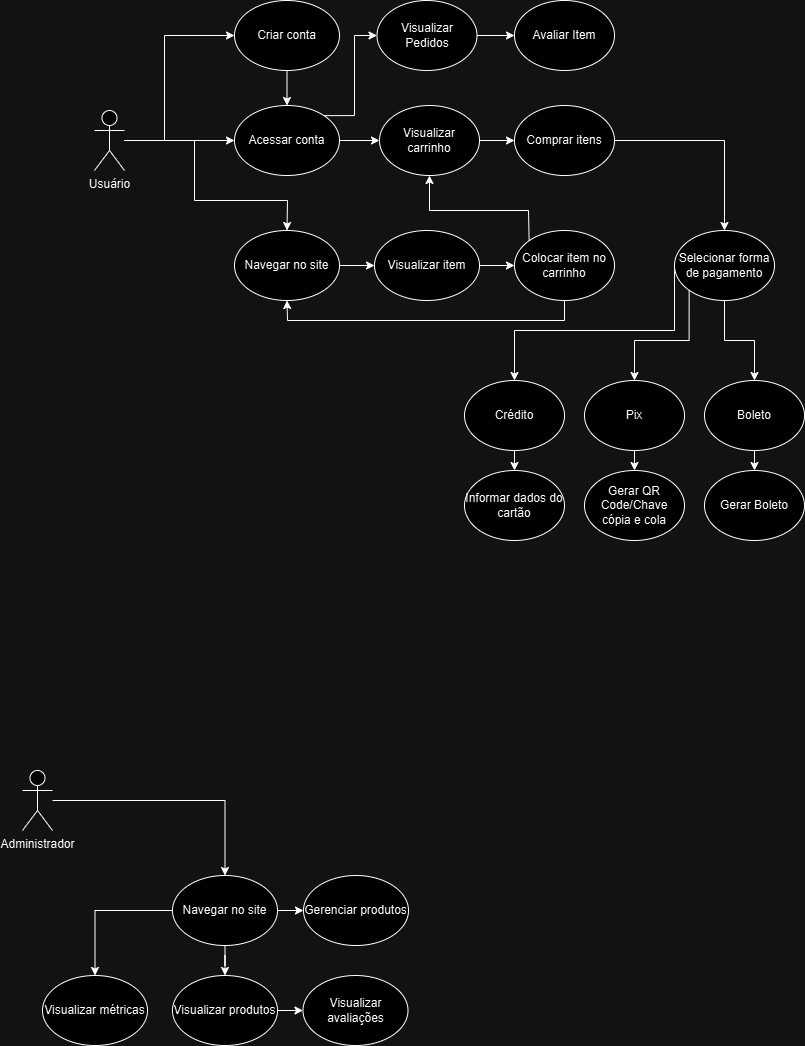

The diagram above was exported from draw.io. Its source (the exported page's mxGraphModel, read from the mxfile embedded in the PNG):
<mxGraphModel dx="1050" dy="505" grid="1" gridSize="10" guides="1" tooltips="1" connect="1" arrows="1" fold="1" page="1" pageScale="1" pageWidth="827" pageHeight="1169" math="0" shadow="0">
  <root>
    <mxCell id="0" />
    <mxCell id="1" parent="0" />
    <mxCell id="V_i6t_GGnZHZgOv48OWF-7" value="" style="edgeStyle=orthogonalEdgeStyle;rounded=0;orthogonalLoop=1;jettySize=auto;html=1;entryX=0;entryY=0.5;entryDx=0;entryDy=0;" parent="1" source="V_i6t_GGnZHZgOv48OWF-1" target="V_i6t_GGnZHZgOv48OWF-3" edge="1">
      <mxGeometry relative="1" as="geometry">
        <mxPoint x="130" y="189.47" as="sourcePoint" />
        <mxPoint x="240" y="189.47" as="targetPoint" />
      </mxGeometry>
    </mxCell>
    <mxCell id="V_i6t_GGnZHZgOv48OWF-1" value="Usuário" style="shape=umlActor;verticalLabelPosition=bottom;verticalAlign=top;html=1;outlineConnect=0;" parent="1" vertex="1">
      <mxGeometry x="100" y="170" width="30" height="60" as="geometry" />
    </mxCell>
    <mxCell id="V_i6t_GGnZHZgOv48OWF-2" value="Criar conta" style="ellipse;whiteSpace=wrap;html=1;" parent="1" vertex="1">
      <mxGeometry x="240" y="60" width="105" height="70" as="geometry" />
    </mxCell>
    <mxCell id="V_i6t_GGnZHZgOv48OWF-20" value="" style="edgeStyle=orthogonalEdgeStyle;rounded=0;orthogonalLoop=1;jettySize=auto;html=1;" parent="1" source="V_i6t_GGnZHZgOv48OWF-3" target="V_i6t_GGnZHZgOv48OWF-18" edge="1">
      <mxGeometry relative="1" as="geometry" />
    </mxCell>
    <mxCell id="Xey7Ss_u3vfuIo8ejCPU-2" style="edgeStyle=orthogonalEdgeStyle;rounded=0;orthogonalLoop=1;jettySize=auto;html=1;exitX=1;exitY=0;exitDx=0;exitDy=0;entryX=0;entryY=0.5;entryDx=0;entryDy=0;" edge="1" parent="1" source="V_i6t_GGnZHZgOv48OWF-3" target="8WKv1LbbFwkZMfaDpy3F-15">
      <mxGeometry relative="1" as="geometry">
        <mxPoint x="360" y="40" as="targetPoint" />
        <Array as="points">
          <mxPoint x="360" y="175" />
          <mxPoint x="360" y="95" />
        </Array>
      </mxGeometry>
    </mxCell>
    <mxCell id="V_i6t_GGnZHZgOv48OWF-3" value="Acessar conta" style="ellipse;whiteSpace=wrap;html=1;" parent="1" vertex="1">
      <mxGeometry x="240" y="165" width="105" height="70" as="geometry" />
    </mxCell>
    <mxCell id="V_i6t_GGnZHZgOv48OWF-5" value="Navegar no site" style="ellipse;whiteSpace=wrap;html=1;" parent="1" vertex="1">
      <mxGeometry x="240" y="290" width="105" height="70" as="geometry" />
    </mxCell>
    <mxCell id="V_i6t_GGnZHZgOv48OWF-8" value="" style="endArrow=classic;html=1;rounded=0;entryX=0;entryY=0.5;entryDx=0;entryDy=0;" parent="1" edge="1" target="V_i6t_GGnZHZgOv48OWF-2">
      <mxGeometry width="50" height="50" relative="1" as="geometry">
        <mxPoint x="130" y="200" as="sourcePoint" />
        <mxPoint x="240" y="75" as="targetPoint" />
        <Array as="points">
          <mxPoint x="170" y="200" />
          <mxPoint x="170" y="95" />
        </Array>
      </mxGeometry>
    </mxCell>
    <mxCell id="V_i6t_GGnZHZgOv48OWF-9" value="" style="endArrow=classic;html=1;rounded=0;entryX=0.5;entryY=0;entryDx=0;entryDy=0;" parent="1" source="V_i6t_GGnZHZgOv48OWF-1" target="V_i6t_GGnZHZgOv48OWF-5" edge="1">
      <mxGeometry width="50" height="50" relative="1" as="geometry">
        <mxPoint x="150" y="260" as="sourcePoint" />
        <mxPoint x="200" y="210" as="targetPoint" />
        <Array as="points">
          <mxPoint x="200" y="200" />
          <mxPoint x="200" y="260" />
          <mxPoint x="293" y="260" />
        </Array>
      </mxGeometry>
    </mxCell>
    <mxCell id="V_i6t_GGnZHZgOv48OWF-10" value="" style="endArrow=classic;html=1;rounded=0;exitX=0.5;exitY=1;exitDx=0;exitDy=0;" parent="1" source="V_i6t_GGnZHZgOv48OWF-2" target="V_i6t_GGnZHZgOv48OWF-3" edge="1">
      <mxGeometry width="50" height="50" relative="1" as="geometry">
        <mxPoint x="350" y="280" as="sourcePoint" />
        <mxPoint x="400" y="230" as="targetPoint" />
      </mxGeometry>
    </mxCell>
    <mxCell id="V_i6t_GGnZHZgOv48OWF-12" value="Visualizar item" style="ellipse;whiteSpace=wrap;html=1;" parent="1" vertex="1">
      <mxGeometry x="380" y="290" width="105" height="70" as="geometry" />
    </mxCell>
    <mxCell id="V_i6t_GGnZHZgOv48OWF-13" value="Colocar item no carrinho" style="ellipse;whiteSpace=wrap;html=1;" parent="1" vertex="1">
      <mxGeometry x="520" y="290" width="100" height="70" as="geometry" />
    </mxCell>
    <mxCell id="V_i6t_GGnZHZgOv48OWF-15" value="" style="endArrow=classic;html=1;rounded=0;exitX=1;exitY=0.5;exitDx=0;exitDy=0;entryX=0;entryY=0.5;entryDx=0;entryDy=0;" parent="1" source="V_i6t_GGnZHZgOv48OWF-5" target="V_i6t_GGnZHZgOv48OWF-12" edge="1">
      <mxGeometry width="50" height="50" relative="1" as="geometry">
        <mxPoint x="350" y="280" as="sourcePoint" />
        <mxPoint x="400" y="230" as="targetPoint" />
      </mxGeometry>
    </mxCell>
    <mxCell id="V_i6t_GGnZHZgOv48OWF-16" value="" style="endArrow=classic;html=1;rounded=0;entryX=0;entryY=0.5;entryDx=0;entryDy=0;exitX=1;exitY=0.5;exitDx=0;exitDy=0;" parent="1" source="V_i6t_GGnZHZgOv48OWF-12" target="V_i6t_GGnZHZgOv48OWF-13" edge="1">
      <mxGeometry width="50" height="50" relative="1" as="geometry">
        <mxPoint x="460" y="345" as="sourcePoint" />
        <mxPoint x="491" y="310" as="targetPoint" />
      </mxGeometry>
    </mxCell>
    <mxCell id="V_i6t_GGnZHZgOv48OWF-17" value="" style="endArrow=classic;html=1;rounded=0;exitX=0.5;exitY=1;exitDx=0;exitDy=0;entryX=0.5;entryY=1;entryDx=0;entryDy=0;" parent="1" source="V_i6t_GGnZHZgOv48OWF-13" target="V_i6t_GGnZHZgOv48OWF-5" edge="1">
      <mxGeometry width="50" height="50" relative="1" as="geometry">
        <mxPoint x="350" y="380" as="sourcePoint" />
        <mxPoint x="400" y="330" as="targetPoint" />
        <Array as="points">
          <mxPoint x="570" y="380" />
          <mxPoint x="293" y="380" />
        </Array>
      </mxGeometry>
    </mxCell>
    <mxCell id="V_i6t_GGnZHZgOv48OWF-23" value="" style="edgeStyle=orthogonalEdgeStyle;rounded=0;orthogonalLoop=1;jettySize=auto;html=1;" parent="1" source="V_i6t_GGnZHZgOv48OWF-18" target="V_i6t_GGnZHZgOv48OWF-22" edge="1">
      <mxGeometry relative="1" as="geometry" />
    </mxCell>
    <mxCell id="V_i6t_GGnZHZgOv48OWF-18" value="Visualizar carrinho" style="ellipse;whiteSpace=wrap;html=1;" parent="1" vertex="1">
      <mxGeometry x="385" y="165" width="100" height="70" as="geometry" />
    </mxCell>
    <mxCell id="V_i6t_GGnZHZgOv48OWF-19" value="" style="endArrow=classic;html=1;rounded=0;exitX=0;exitY=0;exitDx=0;exitDy=0;entryX=0.5;entryY=1;entryDx=0;entryDy=0;" parent="1" source="V_i6t_GGnZHZgOv48OWF-13" target="V_i6t_GGnZHZgOv48OWF-18" edge="1">
      <mxGeometry width="50" height="50" relative="1" as="geometry">
        <mxPoint x="550" y="215" as="sourcePoint" />
        <mxPoint x="600" y="165" as="targetPoint" />
        <Array as="points">
          <mxPoint x="534" y="270" />
          <mxPoint x="435" y="270" />
        </Array>
      </mxGeometry>
    </mxCell>
    <mxCell id="V_i6t_GGnZHZgOv48OWF-25" value="" style="edgeStyle=orthogonalEdgeStyle;rounded=0;orthogonalLoop=1;jettySize=auto;html=1;" parent="1" source="V_i6t_GGnZHZgOv48OWF-22" target="V_i6t_GGnZHZgOv48OWF-24" edge="1">
      <mxGeometry relative="1" as="geometry" />
    </mxCell>
    <mxCell id="V_i6t_GGnZHZgOv48OWF-22" value="Comprar itens" style="ellipse;whiteSpace=wrap;html=1;" parent="1" vertex="1">
      <mxGeometry x="520" y="165" width="100" height="70" as="geometry" />
    </mxCell>
    <mxCell id="8WKv1LbbFwkZMfaDpy3F-9" value="" style="edgeStyle=orthogonalEdgeStyle;rounded=0;orthogonalLoop=1;jettySize=auto;html=1;" parent="1" source="V_i6t_GGnZHZgOv48OWF-24" target="V_i6t_GGnZHZgOv48OWF-27" edge="1">
      <mxGeometry relative="1" as="geometry" />
    </mxCell>
    <mxCell id="8WKv1LbbFwkZMfaDpy3F-10" style="edgeStyle=orthogonalEdgeStyle;rounded=0;orthogonalLoop=1;jettySize=auto;html=1;exitX=0;exitY=1;exitDx=0;exitDy=0;" parent="1" source="V_i6t_GGnZHZgOv48OWF-24" target="V_i6t_GGnZHZgOv48OWF-28" edge="1">
      <mxGeometry relative="1" as="geometry" />
    </mxCell>
    <mxCell id="8WKv1LbbFwkZMfaDpy3F-11" style="edgeStyle=orthogonalEdgeStyle;rounded=0;orthogonalLoop=1;jettySize=auto;html=1;exitX=0;exitY=0.5;exitDx=0;exitDy=0;entryX=0.5;entryY=0;entryDx=0;entryDy=0;" parent="1" source="V_i6t_GGnZHZgOv48OWF-24" target="V_i6t_GGnZHZgOv48OWF-26" edge="1">
      <mxGeometry relative="1" as="geometry">
        <Array as="points">
          <mxPoint x="680" y="390" />
          <mxPoint x="520" y="390" />
        </Array>
      </mxGeometry>
    </mxCell>
    <mxCell id="V_i6t_GGnZHZgOv48OWF-24" value="Selecionar forma de pagamento" style="ellipse;whiteSpace=wrap;html=1;" parent="1" vertex="1">
      <mxGeometry x="680" y="290" width="100" height="70" as="geometry" />
    </mxCell>
    <mxCell id="V_i6t_GGnZHZgOv48OWF-26" value="Crédito" style="ellipse;whiteSpace=wrap;html=1;" parent="1" vertex="1">
      <mxGeometry x="470" y="440" width="100" height="70" as="geometry" />
    </mxCell>
    <mxCell id="V_i6t_GGnZHZgOv48OWF-27" value="Boleto" style="ellipse;whiteSpace=wrap;html=1;" parent="1" vertex="1">
      <mxGeometry x="710" y="440" width="100" height="70" as="geometry" />
    </mxCell>
    <mxCell id="V_i6t_GGnZHZgOv48OWF-28" value="Pix" style="ellipse;whiteSpace=wrap;html=1;" parent="1" vertex="1">
      <mxGeometry x="590" y="440" width="100" height="70" as="geometry" />
    </mxCell>
    <mxCell id="V_i6t_GGnZHZgOv48OWF-29" value="Informar dados do cartão" style="ellipse;whiteSpace=wrap;html=1;" parent="1" vertex="1">
      <mxGeometry x="470" y="530" width="100" height="70" as="geometry" />
    </mxCell>
    <mxCell id="V_i6t_GGnZHZgOv48OWF-30" value="Gerar QR Code/Chave cópia e cola" style="ellipse;whiteSpace=wrap;html=1;" parent="1" vertex="1">
      <mxGeometry x="590" y="530" width="100" height="70" as="geometry" />
    </mxCell>
    <mxCell id="V_i6t_GGnZHZgOv48OWF-31" value="Gerar Boleto" style="ellipse;whiteSpace=wrap;html=1;" parent="1" vertex="1">
      <mxGeometry x="710" y="530" width="100" height="70" as="geometry" />
    </mxCell>
    <mxCell id="V_i6t_GGnZHZgOv48OWF-32" value="" style="endArrow=classic;html=1;rounded=0;exitX=0.5;exitY=1;exitDx=0;exitDy=0;entryX=0.5;entryY=0;entryDx=0;entryDy=0;" parent="1" source="V_i6t_GGnZHZgOv48OWF-26" target="V_i6t_GGnZHZgOv48OWF-29" edge="1">
      <mxGeometry width="50" height="50" relative="1" as="geometry">
        <mxPoint x="490" y="450" as="sourcePoint" />
        <mxPoint x="540" y="400" as="targetPoint" />
      </mxGeometry>
    </mxCell>
    <mxCell id="V_i6t_GGnZHZgOv48OWF-33" value="" style="endArrow=classic;html=1;rounded=0;exitX=0.5;exitY=1;exitDx=0;exitDy=0;entryX=0.5;entryY=0;entryDx=0;entryDy=0;" parent="1" source="V_i6t_GGnZHZgOv48OWF-28" target="V_i6t_GGnZHZgOv48OWF-30" edge="1">
      <mxGeometry width="50" height="50" relative="1" as="geometry">
        <mxPoint x="530" y="520" as="sourcePoint" />
        <mxPoint x="530" y="540" as="targetPoint" />
      </mxGeometry>
    </mxCell>
    <mxCell id="V_i6t_GGnZHZgOv48OWF-34" value="" style="endArrow=classic;html=1;rounded=0;exitX=0.5;exitY=1;exitDx=0;exitDy=0;entryX=0.5;entryY=0;entryDx=0;entryDy=0;" parent="1" source="V_i6t_GGnZHZgOv48OWF-27" target="V_i6t_GGnZHZgOv48OWF-31" edge="1">
      <mxGeometry width="50" height="50" relative="1" as="geometry">
        <mxPoint x="540" y="530" as="sourcePoint" />
        <mxPoint x="540" y="550" as="targetPoint" />
      </mxGeometry>
    </mxCell>
    <mxCell id="8WKv1LbbFwkZMfaDpy3F-4" value="" style="edgeStyle=orthogonalEdgeStyle;rounded=0;orthogonalLoop=1;jettySize=auto;html=1;" parent="1" source="8WKv1LbbFwkZMfaDpy3F-1" target="8WKv1LbbFwkZMfaDpy3F-3" edge="1">
      <mxGeometry relative="1" as="geometry" />
    </mxCell>
    <mxCell id="8WKv1LbbFwkZMfaDpy3F-1" value="Administrador" style="shape=umlActor;verticalLabelPosition=bottom;verticalAlign=top;html=1;outlineConnect=0;" parent="1" vertex="1">
      <mxGeometry x="28" y="830" width="30" height="60" as="geometry" />
    </mxCell>
    <mxCell id="8WKv1LbbFwkZMfaDpy3F-6" value="" style="edgeStyle=orthogonalEdgeStyle;rounded=0;orthogonalLoop=1;jettySize=auto;html=1;" parent="1" source="8WKv1LbbFwkZMfaDpy3F-3" target="8WKv1LbbFwkZMfaDpy3F-5" edge="1">
      <mxGeometry relative="1" as="geometry" />
    </mxCell>
    <mxCell id="8WKv1LbbFwkZMfaDpy3F-14" style="edgeStyle=orthogonalEdgeStyle;rounded=0;orthogonalLoop=1;jettySize=auto;html=1;exitX=0;exitY=0.5;exitDx=0;exitDy=0;" parent="1" source="8WKv1LbbFwkZMfaDpy3F-3" target="8WKv1LbbFwkZMfaDpy3F-12" edge="1">
      <mxGeometry relative="1" as="geometry" />
    </mxCell>
    <mxCell id="Xey7Ss_u3vfuIo8ejCPU-4" value="" style="edgeStyle=orthogonalEdgeStyle;rounded=0;orthogonalLoop=1;jettySize=auto;html=1;" edge="1" parent="1" source="8WKv1LbbFwkZMfaDpy3F-3" target="8WKv1LbbFwkZMfaDpy3F-7">
      <mxGeometry relative="1" as="geometry" />
    </mxCell>
    <mxCell id="8WKv1LbbFwkZMfaDpy3F-3" value="Navegar no site" style="ellipse;whiteSpace=wrap;html=1;" parent="1" vertex="1">
      <mxGeometry x="178" y="935" width="105" height="70" as="geometry" />
    </mxCell>
    <mxCell id="Xey7Ss_u3vfuIo8ejCPU-6" value="" style="edgeStyle=orthogonalEdgeStyle;rounded=0;orthogonalLoop=1;jettySize=auto;html=1;" edge="1" parent="1" source="8WKv1LbbFwkZMfaDpy3F-5" target="Xey7Ss_u3vfuIo8ejCPU-5">
      <mxGeometry relative="1" as="geometry" />
    </mxCell>
    <mxCell id="8WKv1LbbFwkZMfaDpy3F-5" value="Visualizar produtos" style="ellipse;whiteSpace=wrap;html=1;" parent="1" vertex="1">
      <mxGeometry x="178" y="1035" width="105" height="70" as="geometry" />
    </mxCell>
    <mxCell id="8WKv1LbbFwkZMfaDpy3F-7" value="Gerenciar produtos" style="ellipse;whiteSpace=wrap;html=1;" parent="1" vertex="1">
      <mxGeometry x="309" y="935" width="105" height="70" as="geometry" />
    </mxCell>
    <mxCell id="8WKv1LbbFwkZMfaDpy3F-12" value="Visualizar métricas" style="ellipse;whiteSpace=wrap;html=1;" parent="1" vertex="1">
      <mxGeometry x="48" y="1035" width="105" height="70" as="geometry" />
    </mxCell>
    <mxCell id="8WKv1LbbFwkZMfaDpy3F-17" value="" style="edgeStyle=orthogonalEdgeStyle;rounded=0;orthogonalLoop=1;jettySize=auto;html=1;" parent="1" source="8WKv1LbbFwkZMfaDpy3F-15" target="8WKv1LbbFwkZMfaDpy3F-16" edge="1">
      <mxGeometry relative="1" as="geometry" />
    </mxCell>
    <mxCell id="8WKv1LbbFwkZMfaDpy3F-15" value="Visualizar Pedidos" style="ellipse;whiteSpace=wrap;html=1;" parent="1" vertex="1">
      <mxGeometry x="382.5" y="60" width="100" height="70" as="geometry" />
    </mxCell>
    <mxCell id="8WKv1LbbFwkZMfaDpy3F-16" value="Avaliar Item" style="ellipse;whiteSpace=wrap;html=1;" parent="1" vertex="1">
      <mxGeometry x="520" y="60" width="100" height="70" as="geometry" />
    </mxCell>
    <mxCell id="Xey7Ss_u3vfuIo8ejCPU-5" value="Visualizar avaliações" style="ellipse;whiteSpace=wrap;html=1;" vertex="1" parent="1">
      <mxGeometry x="308.5" y="1035" width="105" height="70" as="geometry" />
    </mxCell>
  </root>
</mxGraphModel>